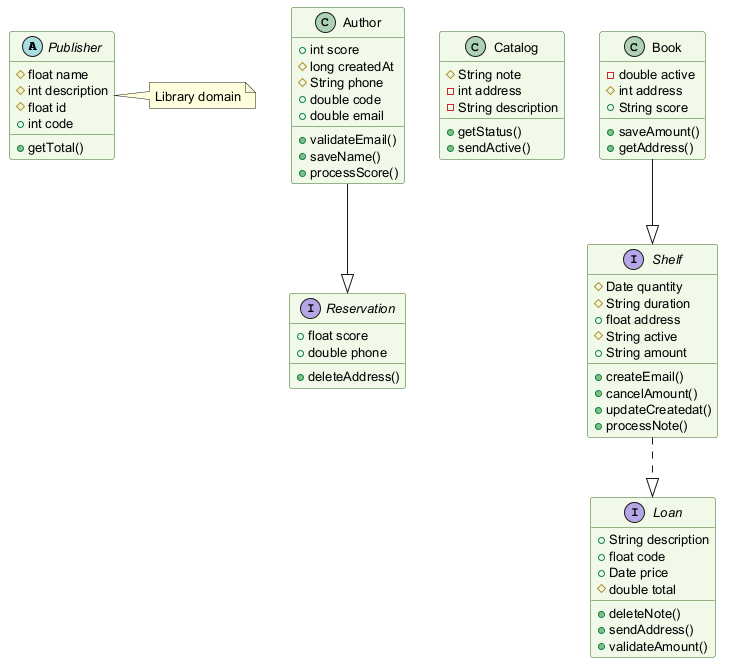

The diagram above was rendered by PlantUML. Its source (embedded in the PNG):
@startuml
skinparam backgroundColor #FFFFFF
skinparam classBackgroundColor #F1F8E9
skinparam classBorderColor #33691E
skinparam defaultFontSize 13
abstract class Publisher {
  #float name
  #int description
  #float id
  +int code
  +getTotal()
}
interface Reservation {
  +float score
  +double phone
  +deleteAddress()
}
class Catalog {
  #String note
  -int address
  -String description
  +getStatus()
  +sendActive()
}
interface Shelf {
  #Date quantity
  #String duration
  +float address
  #String active
  +String amount
  +createEmail()
  +cancelAmount()
  +updateCreatedat()
  +processNote()
}
class Author {
  +int score
  #long createdAt
  #String phone
  +double code
  +double email
  +validateEmail()
  +saveName()
  +processScore()
}
interface Loan {
  +String description
  +float code
  +Date price
  #double total
  +deleteNote()
  +sendAddress()
  +validateAmount()
}
class Book {
  -double active
  #int address
  +String score
  +saveAmount()
  +getAddress()
}
Shelf ..|> Loan
Author --|> Reservation
Book --|> Shelf
note right of Publisher : Library domain
@enduml